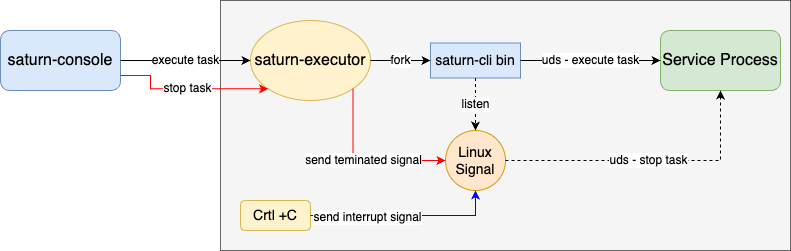

The diagram above was exported from draw.io. Its source (the exported page's mxGraphModel, read from the mxfile embedded in the PNG):
<mxGraphModel dx="1728" dy="674" grid="1" gridSize="10" guides="1" tooltips="1" connect="1" arrows="1" fold="1" page="1" pageScale="1" pageWidth="827" pageHeight="1169" math="0" shadow="0">
  <root>
    <mxCell id="0" />
    <mxCell id="1" parent="0" />
    <mxCell id="DgKnifjsaxeWWXN-sLly-2" value="&lt;font style=&quot;font-size: 16px;&quot;&gt;saturn-console&lt;/font&gt;" style="rounded=1;whiteSpace=wrap;html=1;fillColor=#dae8fc;strokeColor=#6c8ebf;" parent="1" vertex="1">
      <mxGeometry x="-120" y="390" width="120" height="60" as="geometry" />
    </mxCell>
    <mxCell id="DgKnifjsaxeWWXN-sLly-3" value="" style="rounded=0;whiteSpace=wrap;html=1;fillColor=#f5f5f5;strokeColor=#666666;fontColor=#333333;" parent="1" vertex="1">
      <mxGeometry x="100" y="360" width="570" height="250" as="geometry" />
    </mxCell>
    <mxCell id="DgKnifjsaxeWWXN-sLly-4" value="&lt;font style=&quot;font-size: 16px;&quot;&gt;saturn-executor&lt;/font&gt;" style="ellipse;whiteSpace=wrap;html=1;fillColor=#fff2cc;strokeColor=#d6b656;" parent="1" vertex="1">
      <mxGeometry x="130" y="380" width="120" height="80" as="geometry" />
    </mxCell>
    <mxCell id="DgKnifjsaxeWWXN-sLly-5" value="&lt;font style=&quot;font-size: 16px;&quot;&gt;Service Process&lt;/font&gt;" style="rounded=1;whiteSpace=wrap;html=1;fillColor=#d5e8d4;strokeColor=#82b366;" parent="1" vertex="1">
      <mxGeometry x="540" y="390" width="120" height="60" as="geometry" />
    </mxCell>
    <mxCell id="DgKnifjsaxeWWXN-sLly-6" value="&lt;font style=&quot;font-size: 12px;&quot;&gt;execute task&lt;/font&gt;" style="endArrow=classic;html=1;exitX=1;exitY=0.5;exitDx=0;exitDy=0;entryX=0;entryY=0.5;entryDx=0;entryDy=0;" parent="1" source="DgKnifjsaxeWWXN-sLly-2" target="DgKnifjsaxeWWXN-sLly-4" edge="1">
      <mxGeometry width="50" height="50" relative="1" as="geometry">
        <mxPoint x="10" y="580" as="sourcePoint" />
        <mxPoint x="60" y="530" as="targetPoint" />
      </mxGeometry>
    </mxCell>
    <mxCell id="DgKnifjsaxeWWXN-sLly-7" value="&lt;font style=&quot;font-size: 14px;&quot;&gt;saturn-cli bin&lt;/font&gt;" style="rounded=0;whiteSpace=wrap;html=1;fillColor=#dae8fc;strokeColor=#6c8ebf;" parent="1" vertex="1">
      <mxGeometry x="310" y="402.5" width="90" height="35" as="geometry" />
    </mxCell>
    <mxCell id="DgKnifjsaxeWWXN-sLly-8" value="&lt;font style=&quot;font-size: 12px;&quot;&gt;fork&lt;/font&gt;" style="endArrow=classic;html=1;rounded=0;exitX=1;exitY=0.5;exitDx=0;exitDy=0;entryX=0;entryY=0.5;entryDx=0;entryDy=0;" parent="1" source="DgKnifjsaxeWWXN-sLly-4" target="DgKnifjsaxeWWXN-sLly-7" edge="1">
      <mxGeometry width="50" height="50" relative="1" as="geometry">
        <mxPoint x="260" y="480" as="sourcePoint" />
        <mxPoint x="310" y="430" as="targetPoint" />
      </mxGeometry>
    </mxCell>
    <mxCell id="DgKnifjsaxeWWXN-sLly-9" value="&lt;font style=&quot;font-size: 12px;&quot;&gt;uds - execute task&lt;/font&gt;" style="endArrow=classic;html=1;rounded=0;exitX=1;exitY=0.5;exitDx=0;exitDy=0;entryX=0;entryY=0.5;entryDx=0;entryDy=0;" parent="1" source="DgKnifjsaxeWWXN-sLly-7" target="DgKnifjsaxeWWXN-sLly-5" edge="1">
      <mxGeometry width="50" height="50" relative="1" as="geometry">
        <mxPoint x="470" y="490" as="sourcePoint" />
        <mxPoint x="520" y="440" as="targetPoint" />
      </mxGeometry>
    </mxCell>
    <mxCell id="DgKnifjsaxeWWXN-sLly-10" value="&lt;font style=&quot;font-size: 12px;&quot;&gt;listen&lt;/font&gt;" style="endArrow=classic;html=1;rounded=0;exitX=0.5;exitY=1;exitDx=0;exitDy=0;entryX=0.5;entryY=0;entryDx=0;entryDy=0;dashed=1;" parent="1" source="DgKnifjsaxeWWXN-sLly-7" target="DgKnifjsaxeWWXN-sLly-11" edge="1">
      <mxGeometry width="50" height="50" relative="1" as="geometry">
        <mxPoint x="350" y="530" as="sourcePoint" />
        <mxPoint x="400" y="480" as="targetPoint" />
      </mxGeometry>
    </mxCell>
    <mxCell id="DgKnifjsaxeWWXN-sLly-11" value="&lt;font style=&quot;font-size: 14px;&quot;&gt;Linux Signal&lt;/font&gt;" style="ellipse;whiteSpace=wrap;html=1;aspect=fixed;fillColor=#ffe6cc;strokeColor=#d79b00;" parent="1" vertex="1">
      <mxGeometry x="325" y="490" width="60" height="60" as="geometry" />
    </mxCell>
    <mxCell id="DgKnifjsaxeWWXN-sLly-12" value="&lt;font style=&quot;font-size: 12px;&quot;&gt;uds - stop task&lt;/font&gt;" style="endArrow=classic;html=1;rounded=0;exitX=1;exitY=0.5;exitDx=0;exitDy=0;entryX=0.5;entryY=1;entryDx=0;entryDy=0;edgeStyle=orthogonalEdgeStyle;dashed=1;" parent="1" source="DgKnifjsaxeWWXN-sLly-11" target="DgKnifjsaxeWWXN-sLly-5" edge="1">
      <mxGeometry x="0.0035" width="50" height="50" relative="1" as="geometry">
        <mxPoint x="470" y="560" as="sourcePoint" />
        <mxPoint x="520" y="510" as="targetPoint" />
        <mxPoint as="offset" />
      </mxGeometry>
    </mxCell>
    <mxCell id="DgKnifjsaxeWWXN-sLly-13" value="&lt;font style=&quot;font-size: 12px;&quot;&gt;stop task&lt;/font&gt;" style="endArrow=classic;html=1;rounded=0;exitX=1;exitY=0.75;exitDx=0;exitDy=0;entryX=0;entryY=1;entryDx=0;entryDy=0;edgeStyle=orthogonalEdgeStyle;strokeColor=#FF0000;" parent="1" source="DgKnifjsaxeWWXN-sLly-2" target="DgKnifjsaxeWWXN-sLly-4" edge="1">
      <mxGeometry x="-0.0054" width="50" height="50" relative="1" as="geometry">
        <mxPoint x="-40" y="560" as="sourcePoint" />
        <mxPoint x="10" y="510" as="targetPoint" />
        <Array as="points">
          <mxPoint x="30" y="435" />
          <mxPoint x="30" y="448" />
        </Array>
        <mxPoint as="offset" />
      </mxGeometry>
    </mxCell>
    <mxCell id="DgKnifjsaxeWWXN-sLly-14" value="&lt;font style=&quot;font-size: 12px;&quot;&gt;send teminated signal&lt;/font&gt;" style="endArrow=classic;html=1;rounded=0;exitX=1;exitY=1;exitDx=0;exitDy=0;entryX=0;entryY=0.5;entryDx=0;entryDy=0;edgeStyle=orthogonalEdgeStyle;strokeColor=#FF0000;" parent="1" source="DgKnifjsaxeWWXN-sLly-4" target="DgKnifjsaxeWWXN-sLly-11" edge="1">
      <mxGeometry width="50" height="50" relative="1" as="geometry">
        <mxPoint x="180" y="550" as="sourcePoint" />
        <mxPoint x="230" y="500" as="targetPoint" />
        <Array as="points">
          <mxPoint x="232" y="520" />
        </Array>
      </mxGeometry>
    </mxCell>
    <mxCell id="DgKnifjsaxeWWXN-sLly-15" value="&lt;font style=&quot;font-size: 14px;&quot;&gt;Crtl +C&lt;/font&gt;" style="rounded=1;whiteSpace=wrap;html=1;fillColor=#fff2cc;strokeColor=#d6b656;" parent="1" vertex="1">
      <mxGeometry x="120" y="560" width="70" height="30" as="geometry" />
    </mxCell>
    <mxCell id="DgKnifjsaxeWWXN-sLly-16" value="" style="endArrow=classic;html=1;rounded=0;exitX=1;exitY=0.5;exitDx=0;exitDy=0;entryX=0.5;entryY=1;entryDx=0;entryDy=0;strokeColor=#0000FF;edgeStyle=orthogonalEdgeStyle;" parent="1" source="DgKnifjsaxeWWXN-sLly-15" target="DgKnifjsaxeWWXN-sLly-11" edge="1">
      <mxGeometry width="50" height="50" relative="1" as="geometry">
        <mxPoint x="280" y="610" as="sourcePoint" />
        <mxPoint x="330" y="560" as="targetPoint" />
      </mxGeometry>
    </mxCell>
    <mxCell id="DgKnifjsaxeWWXN-sLly-17" value="&lt;font style=&quot;font-size: 12px;&quot;&gt;send interrupt signal&lt;/font&gt;" style="edgeLabel;html=1;align=center;verticalAlign=middle;resizable=0;points=[];" parent="DgKnifjsaxeWWXN-sLly-16" vertex="1" connectable="0">
      <mxGeometry x="-0.4156" y="-1" relative="1" as="geometry">
        <mxPoint as="offset" />
      </mxGeometry>
    </mxCell>
  </root>
</mxGraphModel>